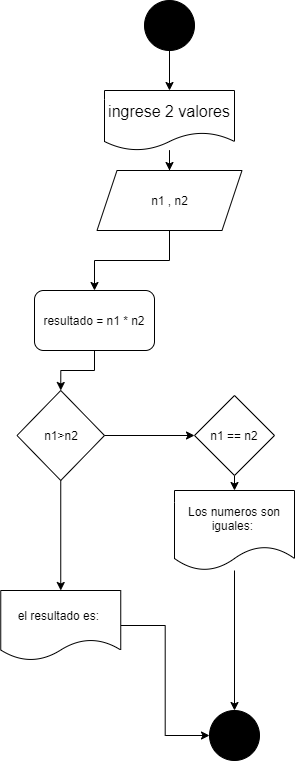

The diagram above was exported from draw.io. Its source (the exported page's mxGraphModel, read from the mxfile embedded in the PNG):
<mxGraphModel dx="862" dy="565" grid="1" gridSize="10" guides="1" tooltips="1" connect="1" arrows="1" fold="1" page="1" pageScale="1" pageWidth="827" pageHeight="1169" math="0" shadow="0">
  <root>
    <mxCell id="0" />
    <mxCell id="1" parent="0" />
    <mxCell id="wTkccNb1j93TfVwgilkI-2" style="edgeStyle=orthogonalEdgeStyle;rounded=0;orthogonalLoop=1;jettySize=auto;html=1;exitX=0.5;exitY=1;exitDx=0;exitDy=0;" edge="1" parent="1" source="GsxOfzVQ4Ndwm_6Vzy8b-1">
      <mxGeometry relative="1" as="geometry">
        <mxPoint x="365" y="110" as="targetPoint" />
      </mxGeometry>
    </mxCell>
    <mxCell id="GsxOfzVQ4Ndwm_6Vzy8b-1" value="" style="ellipse;whiteSpace=wrap;html=1;aspect=fixed;fillColor=#000000;" parent="1" vertex="1">
      <mxGeometry x="340" y="20" width="50" height="50" as="geometry" />
    </mxCell>
    <mxCell id="-14Hl8CATznNkS1GttiM-9" value="" style="ellipse;whiteSpace=wrap;html=1;aspect=fixed;fillColor=#000000;" parent="1" vertex="1">
      <mxGeometry x="405" y="730" width="50" height="50" as="geometry" />
    </mxCell>
    <mxCell id="wTkccNb1j93TfVwgilkI-5" value="" style="edgeStyle=orthogonalEdgeStyle;rounded=0;orthogonalLoop=1;jettySize=auto;html=1;" edge="1" parent="1" source="wTkccNb1j93TfVwgilkI-3" target="wTkccNb1j93TfVwgilkI-4">
      <mxGeometry relative="1" as="geometry" />
    </mxCell>
    <mxCell id="wTkccNb1j93TfVwgilkI-3" value="&lt;font style=&quot;font-size: 16px&quot;&gt;ingrese 2 valores&lt;/font&gt;" style="shape=document;whiteSpace=wrap;html=1;boundedLbl=1;" vertex="1" parent="1">
      <mxGeometry x="300" y="110" width="130" height="60" as="geometry" />
    </mxCell>
    <mxCell id="wTkccNb1j93TfVwgilkI-7" style="edgeStyle=orthogonalEdgeStyle;rounded=0;orthogonalLoop=1;jettySize=auto;html=1;exitX=0.5;exitY=1;exitDx=0;exitDy=0;entryX=0.5;entryY=0;entryDx=0;entryDy=0;" edge="1" parent="1" source="wTkccNb1j93TfVwgilkI-4" target="wTkccNb1j93TfVwgilkI-6">
      <mxGeometry relative="1" as="geometry" />
    </mxCell>
    <mxCell id="wTkccNb1j93TfVwgilkI-4" value="n1 , n2" style="shape=parallelogram;perimeter=parallelogramPerimeter;whiteSpace=wrap;html=1;fixedSize=1;" vertex="1" parent="1">
      <mxGeometry x="292.5" y="190" width="145" height="60" as="geometry" />
    </mxCell>
    <mxCell id="wTkccNb1j93TfVwgilkI-9" style="edgeStyle=orthogonalEdgeStyle;rounded=0;orthogonalLoop=1;jettySize=auto;html=1;exitX=0.5;exitY=1;exitDx=0;exitDy=0;entryX=0.5;entryY=0;entryDx=0;entryDy=0;" edge="1" parent="1" source="wTkccNb1j93TfVwgilkI-6" target="wTkccNb1j93TfVwgilkI-8">
      <mxGeometry relative="1" as="geometry" />
    </mxCell>
    <mxCell id="wTkccNb1j93TfVwgilkI-6" value="resultado = n1 * n2" style="rounded=1;whiteSpace=wrap;html=1;" vertex="1" parent="1">
      <mxGeometry x="230" y="310" width="120" height="60" as="geometry" />
    </mxCell>
    <mxCell id="wTkccNb1j93TfVwgilkI-11" style="edgeStyle=orthogonalEdgeStyle;rounded=0;orthogonalLoop=1;jettySize=auto;html=1;exitX=0.5;exitY=1;exitDx=0;exitDy=0;entryX=0.5;entryY=0;entryDx=0;entryDy=0;" edge="1" parent="1" source="wTkccNb1j93TfVwgilkI-8" target="wTkccNb1j93TfVwgilkI-10">
      <mxGeometry relative="1" as="geometry" />
    </mxCell>
    <mxCell id="wTkccNb1j93TfVwgilkI-8" value="n1&amp;gt;n2" style="rhombus;whiteSpace=wrap;html=1;" vertex="1" parent="1">
      <mxGeometry x="212.5" y="410" width="87.5" height="90" as="geometry" />
    </mxCell>
    <mxCell id="wTkccNb1j93TfVwgilkI-17" style="edgeStyle=orthogonalEdgeStyle;rounded=0;orthogonalLoop=1;jettySize=auto;html=1;entryX=0;entryY=0.5;entryDx=0;entryDy=0;" edge="1" parent="1" source="wTkccNb1j93TfVwgilkI-10" target="-14Hl8CATznNkS1GttiM-9">
      <mxGeometry relative="1" as="geometry">
        <mxPoint x="380" y="670" as="targetPoint" />
      </mxGeometry>
    </mxCell>
    <mxCell id="wTkccNb1j93TfVwgilkI-10" value="el resultado es:&amp;nbsp;" style="shape=document;whiteSpace=wrap;html=1;boundedLbl=1;" vertex="1" parent="1">
      <mxGeometry x="196.25" y="610" width="120" height="70" as="geometry" />
    </mxCell>
    <mxCell id="wTkccNb1j93TfVwgilkI-12" value="" style="endArrow=classic;html=1;exitX=1;exitY=0.5;exitDx=0;exitDy=0;entryX=0;entryY=0.5;entryDx=0;entryDy=0;" edge="1" parent="1" source="wTkccNb1j93TfVwgilkI-8" target="wTkccNb1j93TfVwgilkI-13">
      <mxGeometry width="50" height="50" relative="1" as="geometry">
        <mxPoint x="400" y="560" as="sourcePoint" />
        <mxPoint x="380" y="445" as="targetPoint" />
      </mxGeometry>
    </mxCell>
    <mxCell id="wTkccNb1j93TfVwgilkI-15" style="edgeStyle=orthogonalEdgeStyle;rounded=0;orthogonalLoop=1;jettySize=auto;html=1;exitX=0.5;exitY=1;exitDx=0;exitDy=0;entryX=0.5;entryY=0;entryDx=0;entryDy=0;" edge="1" parent="1" source="wTkccNb1j93TfVwgilkI-13" target="wTkccNb1j93TfVwgilkI-14">
      <mxGeometry relative="1" as="geometry" />
    </mxCell>
    <mxCell id="wTkccNb1j93TfVwgilkI-13" value="n1 == n2" style="rhombus;whiteSpace=wrap;html=1;" vertex="1" parent="1">
      <mxGeometry x="390" y="415" width="80" height="80" as="geometry" />
    </mxCell>
    <mxCell id="wTkccNb1j93TfVwgilkI-19" style="edgeStyle=orthogonalEdgeStyle;rounded=0;orthogonalLoop=1;jettySize=auto;html=1;entryX=0.5;entryY=0;entryDx=0;entryDy=0;" edge="1" parent="1" source="wTkccNb1j93TfVwgilkI-14" target="-14Hl8CATznNkS1GttiM-9">
      <mxGeometry relative="1" as="geometry" />
    </mxCell>
    <mxCell id="wTkccNb1j93TfVwgilkI-14" value="Los numeros son iguales:&amp;nbsp;" style="shape=document;whiteSpace=wrap;html=1;boundedLbl=1;" vertex="1" parent="1">
      <mxGeometry x="370" y="510" width="120" height="80" as="geometry" />
    </mxCell>
  </root>
</mxGraphModel>